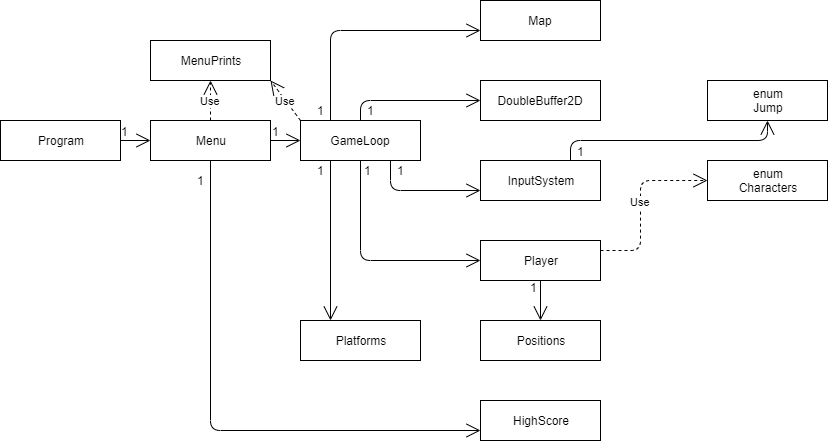

The diagram above was exported from draw.io. Its source (the exported page's mxGraphModel, read from the mxfile embedded in the PNG):
<mxGraphModel dx="1437" dy="573" grid="1" gridSize="10" guides="1" tooltips="1" connect="1" arrows="1" fold="1" page="1" pageScale="1" pageWidth="827" pageHeight="1169" math="0" shadow="0">
  <root>
    <mxCell id="WIyWlLk6GJQsqaUBKTNV-0" />
    <mxCell id="WIyWlLk6GJQsqaUBKTNV-1" parent="WIyWlLk6GJQsqaUBKTNV-0" />
    <mxCell id="YHy1KOzbVZYGQxyzLMyb-0" value="GameLoop" style="rounded=0;whiteSpace=wrap;html=1;" parent="WIyWlLk6GJQsqaUBKTNV-1" vertex="1">
      <mxGeometry x="300" y="200" width="120" height="40" as="geometry" />
    </mxCell>
    <mxCell id="YHy1KOzbVZYGQxyzLMyb-1" value="Program" style="rounded=0;whiteSpace=wrap;html=1;" parent="WIyWlLk6GJQsqaUBKTNV-1" vertex="1">
      <mxGeometry y="200" width="120" height="40" as="geometry" />
    </mxCell>
    <mxCell id="YHy1KOzbVZYGQxyzLMyb-5" value="DoubleBuffer2D" style="rounded=0;whiteSpace=wrap;html=1;" parent="WIyWlLk6GJQsqaUBKTNV-1" vertex="1">
      <mxGeometry x="480" y="160" width="120" height="40" as="geometry" />
    </mxCell>
    <mxCell id="YHy1KOzbVZYGQxyzLMyb-7" value="InputSystem" style="rounded=0;whiteSpace=wrap;html=1;" parent="WIyWlLk6GJQsqaUBKTNV-1" vertex="1">
      <mxGeometry x="480" y="240" width="120" height="40" as="geometry" />
    </mxCell>
    <mxCell id="YHy1KOzbVZYGQxyzLMyb-8" value="Menu" style="rounded=0;whiteSpace=wrap;html=1;" parent="WIyWlLk6GJQsqaUBKTNV-1" vertex="1">
      <mxGeometry x="150" y="200" width="120" height="40" as="geometry" />
    </mxCell>
    <mxCell id="YHy1KOzbVZYGQxyzLMyb-10" value="Platforms" style="rounded=0;whiteSpace=wrap;html=1;" parent="WIyWlLk6GJQsqaUBKTNV-1" vertex="1">
      <mxGeometry x="300" y="400" width="120" height="40" as="geometry" />
    </mxCell>
    <mxCell id="YHy1KOzbVZYGQxyzLMyb-11" value="Player" style="rounded=0;whiteSpace=wrap;html=1;" parent="WIyWlLk6GJQsqaUBKTNV-1" vertex="1">
      <mxGeometry x="480" y="320" width="120" height="40" as="geometry" />
    </mxCell>
    <mxCell id="YHy1KOzbVZYGQxyzLMyb-12" value="Positions" style="rounded=0;whiteSpace=wrap;html=1;" parent="WIyWlLk6GJQsqaUBKTNV-1" vertex="1">
      <mxGeometry x="480" y="400" width="120" height="40" as="geometry" />
    </mxCell>
    <mxCell id="YHy1KOzbVZYGQxyzLMyb-13" value="HighScore" style="rounded=0;whiteSpace=wrap;html=1;" parent="WIyWlLk6GJQsqaUBKTNV-1" vertex="1">
      <mxGeometry x="480" y="480" width="120" height="40" as="geometry" />
    </mxCell>
    <mxCell id="YHy1KOzbVZYGQxyzLMyb-19" value="1" style="text;html=1;align=center;verticalAlign=middle;resizable=0;points=[];autosize=1;" parent="WIyWlLk6GJQsqaUBKTNV-1" vertex="1">
      <mxGeometry x="360" y="180" width="20" height="20" as="geometry" />
    </mxCell>
    <mxCell id="YHy1KOzbVZYGQxyzLMyb-35" value="" style="endArrow=open;endFill=1;endSize=12;html=1;exitX=1;exitY=0;exitDx=0;exitDy=0;exitPerimeter=0;entryX=0;entryY=0.5;entryDx=0;entryDy=0;" parent="WIyWlLk6GJQsqaUBKTNV-1" target="YHy1KOzbVZYGQxyzLMyb-11" edge="1">
      <mxGeometry width="160" relative="1" as="geometry">
        <mxPoint x="360" y="240" as="sourcePoint" />
        <mxPoint x="520" y="380" as="targetPoint" />
        <Array as="points">
          <mxPoint x="360" y="340" />
        </Array>
      </mxGeometry>
    </mxCell>
    <mxCell id="YHy1KOzbVZYGQxyzLMyb-37" value="" style="endArrow=open;endFill=1;endSize=12;html=1;exitX=0.5;exitY=0;exitDx=0;exitDy=0;entryX=0;entryY=0.5;entryDx=0;entryDy=0;" parent="WIyWlLk6GJQsqaUBKTNV-1" source="YHy1KOzbVZYGQxyzLMyb-0" target="YHy1KOzbVZYGQxyzLMyb-5" edge="1">
      <mxGeometry width="160" relative="1" as="geometry">
        <mxPoint x="350" y="120" as="sourcePoint" />
        <mxPoint x="510" y="120" as="targetPoint" />
        <Array as="points">
          <mxPoint x="360" y="180" />
        </Array>
      </mxGeometry>
    </mxCell>
    <mxCell id="YHy1KOzbVZYGQxyzLMyb-39" value="" style="endArrow=open;endFill=1;endSize=12;html=1;entryX=0;entryY=0.75;entryDx=0;entryDy=0;exitX=0.75;exitY=1;exitDx=0;exitDy=0;" parent="WIyWlLk6GJQsqaUBKTNV-1" source="YHy1KOzbVZYGQxyzLMyb-0" edge="1" target="YHy1KOzbVZYGQxyzLMyb-7">
      <mxGeometry width="160" relative="1" as="geometry">
        <mxPoint x="420" y="220" as="sourcePoint" />
        <mxPoint x="480" y="220" as="targetPoint" />
        <Array as="points">
          <mxPoint x="390" y="270" />
        </Array>
      </mxGeometry>
    </mxCell>
    <mxCell id="MKYUGz0239r08_ycmlbh-0" value="" style="endArrow=open;endFill=1;endSize=12;html=1;exitX=1;exitY=0.5;exitDx=0;exitDy=0;entryX=0;entryY=0.5;entryDx=0;entryDy=0;" edge="1" parent="WIyWlLk6GJQsqaUBKTNV-1" source="YHy1KOzbVZYGQxyzLMyb-1" target="YHy1KOzbVZYGQxyzLMyb-8">
      <mxGeometry width="160" relative="1" as="geometry">
        <mxPoint x="110" y="310" as="sourcePoint" />
        <mxPoint x="270" y="310" as="targetPoint" />
      </mxGeometry>
    </mxCell>
    <mxCell id="MKYUGz0239r08_ycmlbh-1" value="1" style="text;html=1;align=center;verticalAlign=middle;resizable=0;points=[];autosize=1;" vertex="1" parent="WIyWlLk6GJQsqaUBKTNV-1">
      <mxGeometry x="114" y="201" width="20" height="20" as="geometry" />
    </mxCell>
    <mxCell id="MKYUGz0239r08_ycmlbh-6" value="" style="endArrow=open;endFill=1;endSize=12;html=1;exitX=1;exitY=0.5;exitDx=0;exitDy=0;entryX=0;entryY=0.5;entryDx=0;entryDy=0;" edge="1" parent="WIyWlLk6GJQsqaUBKTNV-1" source="YHy1KOzbVZYGQxyzLMyb-8" target="YHy1KOzbVZYGQxyzLMyb-0">
      <mxGeometry width="160" relative="1" as="geometry">
        <mxPoint x="240" y="280" as="sourcePoint" />
        <mxPoint x="400" y="280" as="targetPoint" />
      </mxGeometry>
    </mxCell>
    <mxCell id="MKYUGz0239r08_ycmlbh-7" value="" style="endArrow=open;endFill=1;endSize=12;html=1;exitX=0.5;exitY=1;exitDx=0;exitDy=0;entryX=0;entryY=0.75;entryDx=0;entryDy=0;" edge="1" parent="WIyWlLk6GJQsqaUBKTNV-1" source="YHy1KOzbVZYGQxyzLMyb-8" target="YHy1KOzbVZYGQxyzLMyb-13">
      <mxGeometry width="160" relative="1" as="geometry">
        <mxPoint x="200" y="320" as="sourcePoint" />
        <mxPoint x="360" y="320" as="targetPoint" />
        <Array as="points">
          <mxPoint x="210" y="510" />
        </Array>
      </mxGeometry>
    </mxCell>
    <mxCell id="MKYUGz0239r08_ycmlbh-8" value="1" style="text;html=1;align=center;verticalAlign=middle;resizable=0;points=[];autosize=1;" vertex="1" parent="WIyWlLk6GJQsqaUBKTNV-1">
      <mxGeometry x="190" y="250" width="20" height="20" as="geometry" />
    </mxCell>
    <mxCell id="MKYUGz0239r08_ycmlbh-10" value="1" style="text;html=1;align=center;verticalAlign=middle;resizable=0;points=[];autosize=1;" vertex="1" parent="WIyWlLk6GJQsqaUBKTNV-1">
      <mxGeometry x="265" y="201" width="20" height="20" as="geometry" />
    </mxCell>
    <mxCell id="MKYUGz0239r08_ycmlbh-12" value="1" style="text;html=1;align=center;verticalAlign=middle;resizable=0;points=[];autosize=1;" vertex="1" parent="WIyWlLk6GJQsqaUBKTNV-1">
      <mxGeometry x="357" y="240" width="20" height="20" as="geometry" />
    </mxCell>
    <mxCell id="MKYUGz0239r08_ycmlbh-13" value="Map" style="rounded=0;whiteSpace=wrap;html=1;" vertex="1" parent="WIyWlLk6GJQsqaUBKTNV-1">
      <mxGeometry x="480" y="80" width="120" height="40" as="geometry" />
    </mxCell>
    <mxCell id="MKYUGz0239r08_ycmlbh-14" value="" style="endArrow=open;endFill=1;endSize=12;html=1;exitX=0.25;exitY=0;exitDx=0;exitDy=0;entryX=0;entryY=0.75;entryDx=0;entryDy=0;" edge="1" parent="WIyWlLk6GJQsqaUBKTNV-1" source="YHy1KOzbVZYGQxyzLMyb-0" target="MKYUGz0239r08_ycmlbh-13">
      <mxGeometry width="160" relative="1" as="geometry">
        <mxPoint x="340" y="110" as="sourcePoint" />
        <mxPoint x="500" y="110" as="targetPoint" />
        <Array as="points">
          <mxPoint x="330" y="110" />
        </Array>
      </mxGeometry>
    </mxCell>
    <mxCell id="MKYUGz0239r08_ycmlbh-15" value="1" style="text;html=1;align=center;verticalAlign=middle;resizable=0;points=[];autosize=1;" vertex="1" parent="WIyWlLk6GJQsqaUBKTNV-1">
      <mxGeometry x="310" y="180" width="20" height="20" as="geometry" />
    </mxCell>
    <mxCell id="MKYUGz0239r08_ycmlbh-21" value="" style="endArrow=open;endFill=1;endSize=12;html=1;exitX=0.25;exitY=1;exitDx=0;exitDy=0;entryX=0.25;entryY=0;entryDx=0;entryDy=0;" edge="1" parent="WIyWlLk6GJQsqaUBKTNV-1" source="YHy1KOzbVZYGQxyzLMyb-0" target="YHy1KOzbVZYGQxyzLMyb-10">
      <mxGeometry width="160" relative="1" as="geometry">
        <mxPoint x="360" y="380" as="sourcePoint" />
        <mxPoint x="520" y="380" as="targetPoint" />
        <Array as="points" />
      </mxGeometry>
    </mxCell>
    <mxCell id="MKYUGz0239r08_ycmlbh-22" value="1" style="text;html=1;align=center;verticalAlign=middle;resizable=0;points=[];autosize=1;" vertex="1" parent="WIyWlLk6GJQsqaUBKTNV-1">
      <mxGeometry x="310" y="240" width="20" height="20" as="geometry" />
    </mxCell>
    <mxCell id="MKYUGz0239r08_ycmlbh-23" value="1" style="text;html=1;align=center;verticalAlign=middle;resizable=0;points=[];autosize=1;" vertex="1" parent="WIyWlLk6GJQsqaUBKTNV-1">
      <mxGeometry x="390" y="240" width="20" height="20" as="geometry" />
    </mxCell>
    <mxCell id="MKYUGz0239r08_ycmlbh-27" value="" style="endArrow=open;endFill=1;endSize=12;html=1;exitX=0.5;exitY=1;exitDx=0;exitDy=0;entryX=0.5;entryY=0;entryDx=0;entryDy=0;" edge="1" parent="WIyWlLk6GJQsqaUBKTNV-1" source="YHy1KOzbVZYGQxyzLMyb-11" target="YHy1KOzbVZYGQxyzLMyb-12">
      <mxGeometry width="160" relative="1" as="geometry">
        <mxPoint x="530" y="370" as="sourcePoint" />
        <mxPoint x="690" y="370" as="targetPoint" />
      </mxGeometry>
    </mxCell>
    <mxCell id="MKYUGz0239r08_ycmlbh-28" value="1" style="text;html=1;align=center;verticalAlign=middle;resizable=0;points=[];autosize=1;" vertex="1" parent="WIyWlLk6GJQsqaUBKTNV-1">
      <mxGeometry x="523" y="357" width="20" height="20" as="geometry" />
    </mxCell>
    <mxCell id="MKYUGz0239r08_ycmlbh-29" value="enum&lt;br&gt;Jump" style="rounded=0;whiteSpace=wrap;html=1;" vertex="1" parent="WIyWlLk6GJQsqaUBKTNV-1">
      <mxGeometry x="707" y="160" width="120" height="40" as="geometry" />
    </mxCell>
    <mxCell id="MKYUGz0239r08_ycmlbh-32" value="" style="endArrow=open;endFill=1;endSize=12;html=1;entryX=0.5;entryY=1;entryDx=0;entryDy=0;exitX=0.75;exitY=0;exitDx=0;exitDy=0;" edge="1" parent="WIyWlLk6GJQsqaUBKTNV-1" source="YHy1KOzbVZYGQxyzLMyb-7" target="MKYUGz0239r08_ycmlbh-29">
      <mxGeometry width="160" relative="1" as="geometry">
        <mxPoint x="640" y="230" as="sourcePoint" />
        <mxPoint x="840" y="250" as="targetPoint" />
        <Array as="points">
          <mxPoint x="570" y="220" />
          <mxPoint x="767" y="220" />
        </Array>
      </mxGeometry>
    </mxCell>
    <mxCell id="MKYUGz0239r08_ycmlbh-33" value="1" style="text;html=1;align=center;verticalAlign=middle;resizable=0;points=[];autosize=1;" vertex="1" parent="WIyWlLk6GJQsqaUBKTNV-1">
      <mxGeometry x="570" y="221" width="20" height="20" as="geometry" />
    </mxCell>
    <mxCell id="MKYUGz0239r08_ycmlbh-34" value="enum&lt;br&gt;Characters" style="rounded=0;whiteSpace=wrap;html=1;" vertex="1" parent="WIyWlLk6GJQsqaUBKTNV-1">
      <mxGeometry x="707" y="240" width="120" height="40" as="geometry" />
    </mxCell>
    <mxCell id="MKYUGz0239r08_ycmlbh-35" value="MenuPrints" style="rounded=0;whiteSpace=wrap;html=1;" vertex="1" parent="WIyWlLk6GJQsqaUBKTNV-1">
      <mxGeometry x="150" y="120" width="120" height="40" as="geometry" />
    </mxCell>
    <mxCell id="MKYUGz0239r08_ycmlbh-37" value="Use" style="endArrow=open;endSize=12;dashed=1;html=1;exitX=0.5;exitY=0;exitDx=0;exitDy=0;entryX=0.5;entryY=1;entryDx=0;entryDy=0;" edge="1" parent="WIyWlLk6GJQsqaUBKTNV-1" source="YHy1KOzbVZYGQxyzLMyb-8" target="MKYUGz0239r08_ycmlbh-35">
      <mxGeometry width="160" relative="1" as="geometry">
        <mxPoint x="200" y="170" as="sourcePoint" />
        <mxPoint x="250" y="180" as="targetPoint" />
      </mxGeometry>
    </mxCell>
    <mxCell id="MKYUGz0239r08_ycmlbh-38" value="Use" style="endArrow=open;endSize=12;dashed=1;html=1;exitX=0;exitY=0;exitDx=0;exitDy=0;entryX=1;entryY=1;entryDx=0;entryDy=0;" edge="1" parent="WIyWlLk6GJQsqaUBKTNV-1" source="YHy1KOzbVZYGQxyzLMyb-0" target="MKYUGz0239r08_ycmlbh-35">
      <mxGeometry width="160" relative="1" as="geometry">
        <mxPoint x="300" y="140" as="sourcePoint" />
        <mxPoint x="460" y="140" as="targetPoint" />
      </mxGeometry>
    </mxCell>
    <mxCell id="MKYUGz0239r08_ycmlbh-39" value="Use" style="endArrow=open;endSize=12;dashed=1;html=1;exitX=1;exitY=0.25;exitDx=0;exitDy=0;entryX=0;entryY=0.5;entryDx=0;entryDy=0;" edge="1" parent="WIyWlLk6GJQsqaUBKTNV-1" source="YHy1KOzbVZYGQxyzLMyb-11" target="MKYUGz0239r08_ycmlbh-34">
      <mxGeometry width="160" relative="1" as="geometry">
        <mxPoint x="630" y="290" as="sourcePoint" />
        <mxPoint x="790" y="290" as="targetPoint" />
        <Array as="points">
          <mxPoint x="640" y="330" />
          <mxPoint x="640" y="260" />
        </Array>
      </mxGeometry>
    </mxCell>
  </root>
</mxGraphModel>